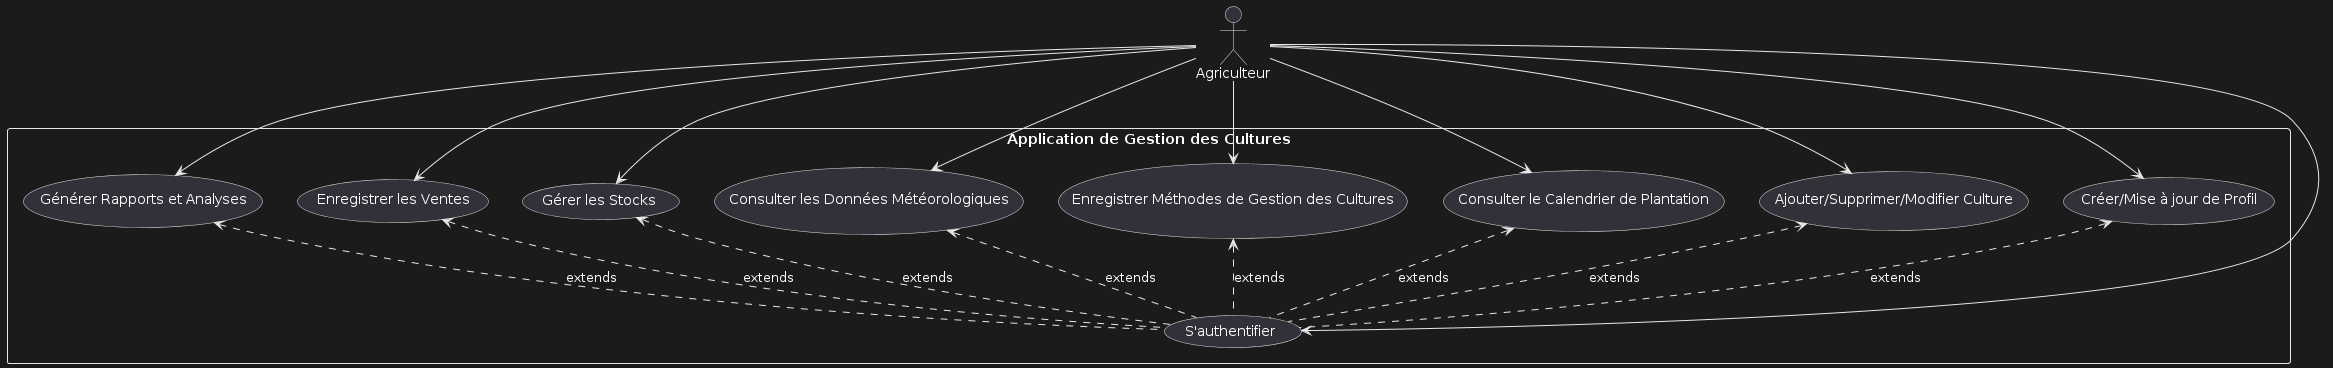

The diagram above was rendered by PlantUML. Its source (embedded in the PNG):
@startuml
actor Agriculteur
rectangle "Application de Gestion des Cultures" {
    Agriculteur --> (S'authentifier)
    Agriculteur --> (Créer/Mise à jour de Profil)
    Agriculteur --> (Ajouter/Supprimer/Modifier Culture)
    Agriculteur --> (Consulter le Calendrier de Plantation)
    Agriculteur --> (Enregistrer Méthodes de Gestion des Cultures)
    Agriculteur --> (Consulter les Données Météorologiques)
    Agriculteur --> (Gérer les Stocks)
    Agriculteur --> (Enregistrer les Ventes)
    Agriculteur --> (Générer Rapports et Analyses)
}

(S'authentifier) .u.> (Créer/Mise à jour de Profil) : extends
(S'authentifier) .u.> (Ajouter/Supprimer/Modifier Culture) : extends
(S'authentifier) .u.> (Consulter le Calendrier de Plantation) : extends
(S'authentifier) .u.> (Enregistrer Méthodes de Gestion des Cultures) : extends
(S'authentifier) .u.> (Consulter les Données Météorologiques) : extends
(S'authentifier) .u.> (Gérer les Stocks) : extends
(S'authentifier) .u.> (Enregistrer les Ventes) : extends
(S'authentifier) .u.> (Générer Rapports et Analyses) : extends
@enduml